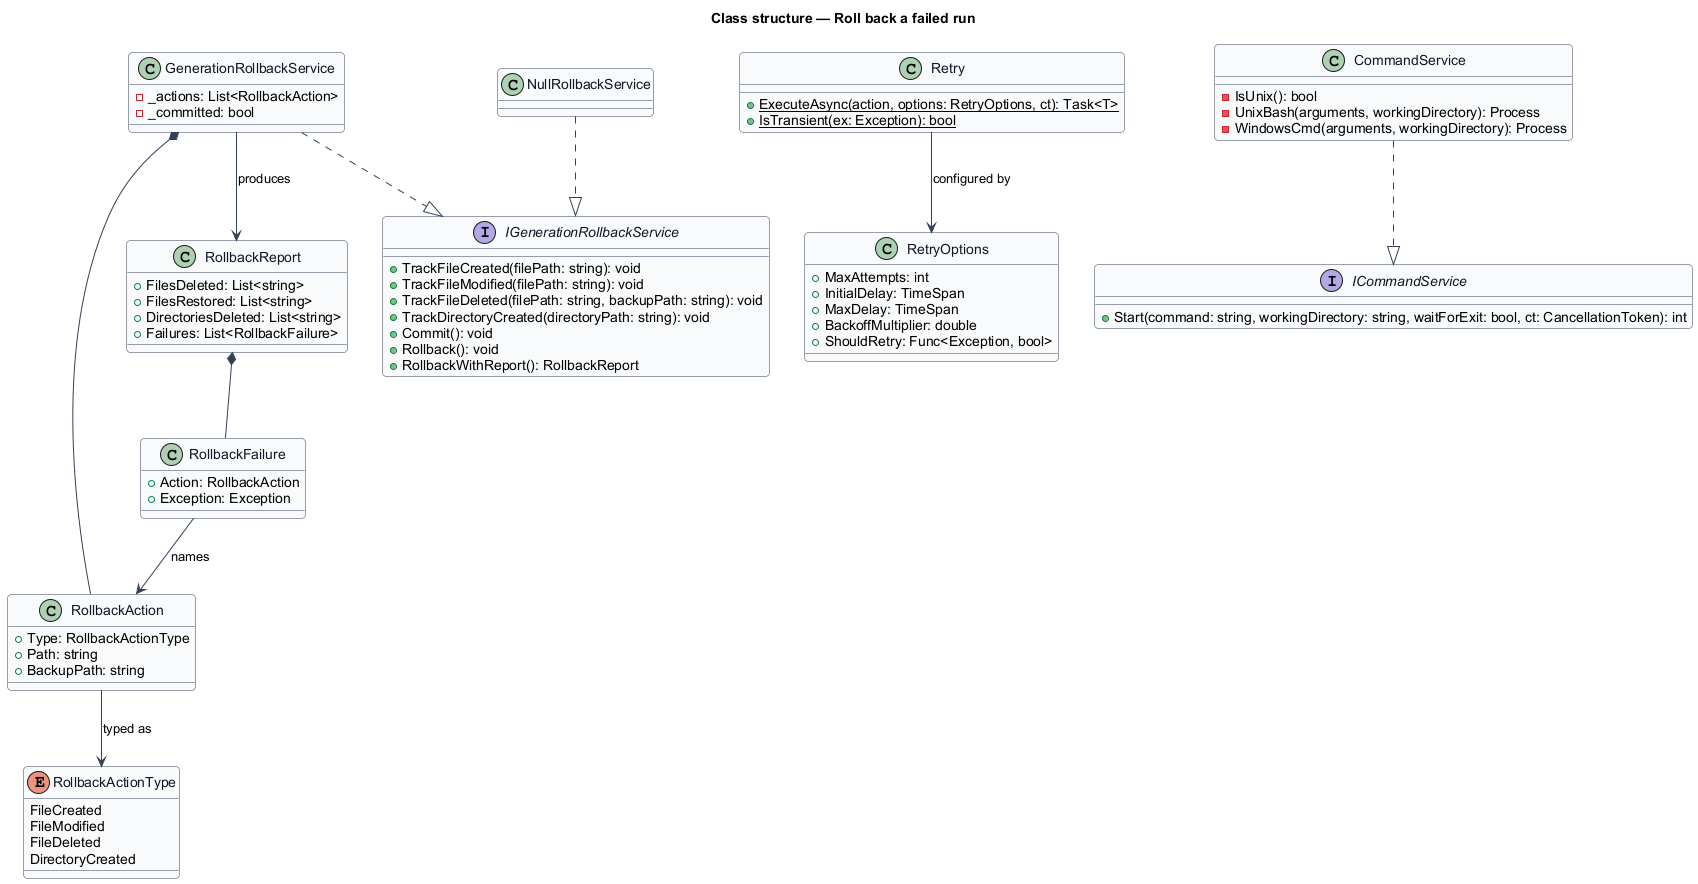

The diagram above was rendered by PlantUML. Its source (embedded in the PNG):
@startuml
skinparam backgroundColor #FFFFFF
skinparam shadowing false
skinparam roundcorner 8
skinparam defaultFontName Arial
skinparam ArrowColor #344054
skinparam class {
  BorderColor #344054
  FontColor #101828
  BackgroundColor #F9FAFB
}
title Class structure — Roll back a failed run

interface IGenerationRollbackService {
  +TrackFileCreated(filePath: string): void
  +TrackFileModified(filePath: string): void
  +TrackFileDeleted(filePath: string, backupPath: string): void
  +TrackDirectoryCreated(directoryPath: string): void
  +Commit(): void
  +Rollback(): void
  +RollbackWithReport(): RollbackReport
}

class GenerationRollbackService {
  -_actions: List<RollbackAction>
  -_committed: bool
}

class NullRollbackService {
}

class RollbackAction {
  +Type: RollbackActionType
  +Path: string
  +BackupPath: string
}

enum RollbackActionType {
  FileCreated
  FileModified
  FileDeleted
  DirectoryCreated
}

class RollbackReport {
  +FilesDeleted: List<string>
  +FilesRestored: List<string>
  +DirectoriesDeleted: List<string>
  +Failures: List<RollbackFailure>
}

class RollbackFailure {
  +Action: RollbackAction
  +Exception: Exception
}

class Retry {
  +{static} ExecuteAsync(action, options: RetryOptions, ct): Task<T>
  +{static} IsTransient(ex: Exception): bool
}

class RetryOptions {
  +MaxAttempts: int
  +InitialDelay: TimeSpan
  +MaxDelay: TimeSpan
  +BackoffMultiplier: double
  +ShouldRetry: Func<Exception, bool>
}

interface ICommandService {
  +Start(command: string, workingDirectory: string, waitForExit: bool, ct: CancellationToken): int
}

class CommandService {
  -IsUnix(): bool
  -UnixBash(arguments, workingDirectory): Process
  -WindowsCmd(arguments, workingDirectory): Process
}

GenerationRollbackService ..|> IGenerationRollbackService
NullRollbackService ..|> IGenerationRollbackService
GenerationRollbackService *-- RollbackAction
RollbackAction --> RollbackActionType : typed as
GenerationRollbackService --> RollbackReport : produces
RollbackReport *-- RollbackFailure
RollbackFailure --> RollbackAction : names
Retry --> RetryOptions : configured by
CommandService ..|> ICommandService
@enduml